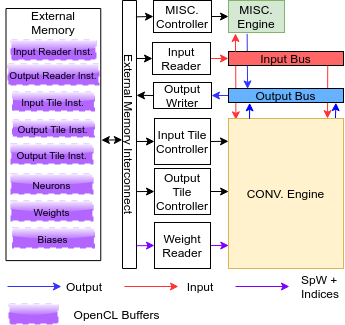

The diagram above was exported from draw.io. Its source (the exported page's mxGraphModel, read from the mxfile embedded in the PNG):
<mxGraphModel dx="803" dy="465" grid="1" gridSize="2" guides="1" tooltips="1" connect="1" arrows="1" fold="1" page="1" pageScale="1" pageWidth="350" pageHeight="350" math="0" shadow="0">
  <root>
    <mxCell id="0" />
    <mxCell id="1" parent="0" />
    <mxCell id="2" style="rounded=0;orthogonalLoop=1;jettySize=auto;html=1;exitX=0.93;exitY=0.003;exitDx=0;exitDy=0;entryX=0.934;entryY=1.012;entryDx=0;entryDy=0;entryPerimeter=0;exitPerimeter=0;strokeColor=#0000FF;" edge="1" source="12" target="10" parent="1">
      <mxGeometry relative="1" as="geometry">
        <mxPoint x="249.49" y="86.594" as="sourcePoint" />
        <mxPoint x="249.65600000000006" y="141.35000000000002" as="targetPoint" />
      </mxGeometry>
    </mxCell>
    <mxCell id="3" style="rounded=0;orthogonalLoop=1;jettySize=auto;html=1;exitX=0.863;exitY=0.914;exitDx=0;exitDy=0;entryX=0.861;entryY=0.001;entryDx=0;entryDy=0;entryPerimeter=0;exitPerimeter=0;strokeColor=#FF3333;" edge="1" source="8" target="12" parent="1">
      <mxGeometry relative="1" as="geometry">
        <mxPoint x="247.49" y="84.594" as="sourcePoint" />
        <mxPoint x="247.65600000000006" y="139.35000000000002" as="targetPoint" />
      </mxGeometry>
    </mxCell>
    <mxCell id="4" value="" style="endArrow=classic;html=1;exitX=0.333;exitY=1.042;exitDx=0;exitDy=0;entryX=0.166;entryY=0.032;entryDx=0;entryDy=0;entryPerimeter=0;strokeColor=#3333FF;exitPerimeter=0;" edge="1" source="19" target="10" parent="1">
      <mxGeometry width="50" height="50" relative="1" as="geometry">
        <mxPoint x="315" y="160" as="sourcePoint" />
        <mxPoint x="365" y="110" as="targetPoint" />
      </mxGeometry>
    </mxCell>
    <mxCell id="5" style="edgeStyle=orthogonalEdgeStyle;rounded=0;orthogonalLoop=1;jettySize=auto;html=1;exitX=1;exitY=0.5;exitDx=0;exitDy=0;entryX=0;entryY=0.5;entryDx=0;entryDy=0;strokeColor=#FF3333;" edge="1" source="6" target="8" parent="1">
      <mxGeometry relative="1" as="geometry" />
    </mxCell>
    <mxCell id="6" value="Input Reader" style="rounded=0;whiteSpace=wrap;html=1;" vertex="1" parent="1">
      <mxGeometry x="155" y="60" width="58" height="32" as="geometry" />
    </mxCell>
    <mxCell id="7" style="rounded=0;orthogonalLoop=1;jettySize=auto;html=1;exitX=0.063;exitY=0.971;exitDx=0;exitDy=0;entryX=0.064;entryY=0.009;entryDx=0;entryDy=0;entryPerimeter=0;exitPerimeter=0;strokeColor=#FF3333;" edge="1" source="8" target="12" parent="1">
      <mxGeometry relative="1" as="geometry" />
    </mxCell>
    <mxCell id="8" value="Input Bus" style="rounded=0;whiteSpace=wrap;html=1;fillColor=#FF6666;" vertex="1" parent="1">
      <mxGeometry x="231" y="69" width="115" height="14" as="geometry" />
    </mxCell>
    <mxCell id="9" style="edgeStyle=orthogonalEdgeStyle;rounded=0;orthogonalLoop=1;jettySize=auto;html=1;exitX=0;exitY=0.5;exitDx=0;exitDy=0;entryX=1;entryY=0.5;entryDx=0;entryDy=0;strokeColor=#3333FF;" edge="1" source="10" target="11" parent="1">
      <mxGeometry relative="1" as="geometry" />
    </mxCell>
    <mxCell id="10" value="Output Bus" style="rounded=0;whiteSpace=wrap;html=1;fillColor=#66B2FF;" vertex="1" parent="1">
      <mxGeometry x="231" y="106" width="115" height="14" as="geometry" />
    </mxCell>
    <mxCell id="11" value="Output Writer" style="rounded=0;whiteSpace=wrap;html=1;" vertex="1" parent="1">
      <mxGeometry x="156" y="100" width="58" height="26" as="geometry" />
    </mxCell>
    <mxCell id="12" value="CONV. Engine" style="rounded=0;whiteSpace=wrap;html=1;fillColor=#fff2cc;strokeColor=#d6b656;" vertex="1" parent="1">
      <mxGeometry x="231" y="136" width="115" height="150" as="geometry" />
    </mxCell>
    <mxCell id="13" style="edgeStyle=none;rounded=0;orthogonalLoop=1;jettySize=auto;html=1;exitX=1;exitY=0.5;exitDx=0;exitDy=0;entryX=0;entryY=0.152;entryDx=0;entryDy=0;entryPerimeter=0;strokeColor=#000000;" edge="1" source="14" target="12" parent="1">
      <mxGeometry relative="1" as="geometry" />
    </mxCell>
    <mxCell id="14" value="Input Tile Controller" style="rounded=0;whiteSpace=wrap;html=1;" vertex="1" parent="1">
      <mxGeometry x="157" y="136" width="56" height="46" as="geometry" />
    </mxCell>
    <mxCell id="15" style="edgeStyle=none;rounded=0;orthogonalLoop=1;jettySize=auto;html=1;exitX=1;exitY=0.5;exitDx=0;exitDy=0;entryX=0.001;entryY=0.487;entryDx=0;entryDy=0;entryPerimeter=0;strokeColor=#000000;" edge="1" source="16" target="12" parent="1">
      <mxGeometry relative="1" as="geometry" />
    </mxCell>
    <mxCell id="16" value="Output Tile Controller" style="rounded=0;whiteSpace=wrap;html=1;" vertex="1" parent="1">
      <mxGeometry x="157" y="186" width="56" height="46" as="geometry" />
    </mxCell>
    <mxCell id="17" style="edgeStyle=orthogonalEdgeStyle;rounded=0;orthogonalLoop=1;jettySize=auto;html=1;exitX=1;exitY=0.5;exitDx=0;exitDy=0;entryX=0.003;entryY=0.847;entryDx=0;entryDy=0;entryPerimeter=0;strokeColor=#7F00FF;" edge="1" source="18" target="12" parent="1">
      <mxGeometry relative="1" as="geometry" />
    </mxCell>
    <mxCell id="18" value="Weight Reader" style="rounded=0;whiteSpace=wrap;html=1;" vertex="1" parent="1">
      <mxGeometry x="157" y="240" width="56" height="46" as="geometry" />
    </mxCell>
    <mxCell id="19" value="MISC. Engine" style="rounded=0;whiteSpace=wrap;html=1;fillColor=#d5e8d4;strokeColor=#82b366;" vertex="1" parent="1">
      <mxGeometry x="231" y="18" width="56" height="32" as="geometry" />
    </mxCell>
    <mxCell id="20" style="edgeStyle=none;rounded=0;orthogonalLoop=1;jettySize=auto;html=1;exitX=1;exitY=0.5;exitDx=0;exitDy=0;entryX=0;entryY=0.5;entryDx=0;entryDy=0;" edge="1" source="21" target="19" parent="1">
      <mxGeometry relative="1" as="geometry" />
    </mxCell>
    <mxCell id="21" value="MISC. Controller" style="rounded=0;whiteSpace=wrap;html=1;" vertex="1" parent="1">
      <mxGeometry x="156" y="18" width="58" height="32" as="geometry" />
    </mxCell>
    <mxCell id="22" value="External Memory Interconnect" style="rounded=0;whiteSpace=wrap;html=1;rotation=90;" vertex="1" parent="1">
      <mxGeometry x="-2" y="145" width="268" height="14" as="geometry" />
    </mxCell>
    <mxCell id="23" value="" style="endArrow=classic;html=1;exitX=0.061;exitY=0.041;exitDx=0;exitDy=0;exitPerimeter=0;entryX=0;entryY=0.5;entryDx=0;entryDy=0;" edge="1" source="22" target="21" parent="1">
      <mxGeometry width="50" height="50" relative="1" as="geometry">
        <mxPoint x="235" y="186" as="sourcePoint" />
        <mxPoint x="285" y="136" as="targetPoint" />
      </mxGeometry>
    </mxCell>
    <mxCell id="24" value="" style="endArrow=classic;html=1;entryX=0;entryY=0.5;entryDx=0;entryDy=0;" edge="1" target="6" parent="1">
      <mxGeometry width="50" height="50" relative="1" as="geometry">
        <mxPoint x="139" y="76" as="sourcePoint" />
        <mxPoint x="158" y="36.00000000000006" as="targetPoint" />
      </mxGeometry>
    </mxCell>
    <mxCell id="25" value="" style="endArrow=classic;html=1;exitX=0;exitY=0.5;exitDx=0;exitDy=0;entryX=0.354;entryY=0;entryDx=0;entryDy=0;entryPerimeter=0;" edge="1" source="11" target="22" parent="1">
      <mxGeometry width="50" height="50" relative="1" as="geometry">
        <mxPoint x="142.42600000000004" y="38.34800000000001" as="sourcePoint" />
        <mxPoint x="160" y="38.00000000000006" as="targetPoint" />
      </mxGeometry>
    </mxCell>
    <mxCell id="26" value="" style="endArrow=classic;html=1;exitX=0.526;exitY=-0.023;exitDx=0;exitDy=0;exitPerimeter=0;" edge="1" source="22" target="14" parent="1">
      <mxGeometry width="50" height="50" relative="1" as="geometry">
        <mxPoint x="144.42600000000004" y="40.34800000000001" as="sourcePoint" />
        <mxPoint x="162" y="40.00000000000006" as="targetPoint" />
      </mxGeometry>
    </mxCell>
    <mxCell id="27" value="" style="endArrow=classic;html=1;exitX=0.713;exitY=-0.023;exitDx=0;exitDy=0;exitPerimeter=0;entryX=0;entryY=0.5;entryDx=0;entryDy=0;" edge="1" source="22" target="16" parent="1">
      <mxGeometry width="50" height="50" relative="1" as="geometry">
        <mxPoint x="146.42600000000004" y="42.34800000000001" as="sourcePoint" />
        <mxPoint x="164" y="42.00000000000006" as="targetPoint" />
      </mxGeometry>
    </mxCell>
    <mxCell id="28" value="" style="endArrow=classic;html=1;entryX=0;entryY=0.5;entryDx=0;entryDy=0;exitX=0.915;exitY=-0.007;exitDx=0;exitDy=0;exitPerimeter=0;strokeColor=#7F00FF;" edge="1" source="22" target="18" parent="1">
      <mxGeometry width="50" height="50" relative="1" as="geometry">
        <mxPoint x="140" y="263" as="sourcePoint" />
        <mxPoint x="166" y="44.00000000000006" as="targetPoint" />
      </mxGeometry>
    </mxCell>
    <mxCell id="29" value="" style="endArrow=classic;html=1;strokeColor=#FF3333;exitX=0.061;exitY=0.012;exitDx=0;exitDy=0;exitPerimeter=0;" edge="1" source="8" parent="1">
      <mxGeometry width="50" height="50" relative="1" as="geometry">
        <mxPoint x="246" y="68" as="sourcePoint" />
        <mxPoint x="238" y="51" as="targetPoint" />
      </mxGeometry>
    </mxCell>
    <mxCell id="30" style="rounded=0;orthogonalLoop=1;jettySize=auto;html=1;exitX=0.183;exitY=0.002;exitDx=0;exitDy=0;entryX=0.184;entryY=1.024;entryDx=0;entryDy=0;entryPerimeter=0;exitPerimeter=0;strokeColor=#0000FF;" edge="1" source="12" target="10" parent="1">
      <mxGeometry relative="1" as="geometry">
        <mxPoint x="445.9699999999999" y="138.45" as="sourcePoint" />
        <mxPoint x="445.98" y="121.97199999999998" as="targetPoint" />
      </mxGeometry>
    </mxCell>
    <mxCell id="31" value="" style="endArrow=classic;html=1;exitX=0.75;exitY=1;exitDx=0;exitDy=0;strokeColor=#3333FF;" edge="1" parent="1">
      <mxGeometry width="50" height="50" relative="1" as="geometry">
        <mxPoint x="10" y="304" as="sourcePoint" />
        <mxPoint x="63.97000000000003" y="304" as="targetPoint" />
      </mxGeometry>
    </mxCell>
    <mxCell id="32" value="Output" style="text;html=1;strokeColor=none;fillColor=none;align=center;verticalAlign=middle;whiteSpace=wrap;rounded=0;" vertex="1" parent="1">
      <mxGeometry x="67" y="294" width="40" height="20" as="geometry" />
    </mxCell>
    <mxCell id="33" value="" style="endArrow=classic;html=1;exitX=0.75;exitY=1;exitDx=0;exitDy=0;strokeColor=#FF3333;" edge="1" parent="1">
      <mxGeometry width="50" height="50" relative="1" as="geometry">
        <mxPoint x="127" y="304" as="sourcePoint" />
        <mxPoint x="180.97000000000003" y="304" as="targetPoint" />
      </mxGeometry>
    </mxCell>
    <mxCell id="34" value="Input" style="text;html=1;strokeColor=none;fillColor=none;align=center;verticalAlign=middle;whiteSpace=wrap;rounded=0;" vertex="1" parent="1">
      <mxGeometry x="183" y="294" width="40" height="20" as="geometry" />
    </mxCell>
    <mxCell id="35" value="" style="endArrow=classic;html=1;exitX=0.75;exitY=1;exitDx=0;exitDy=0;strokeColor=#7F00FF;" edge="1" parent="1">
      <mxGeometry width="50" height="50" relative="1" as="geometry">
        <mxPoint x="238" y="304" as="sourcePoint" />
        <mxPoint x="291.97" y="304" as="targetPoint" />
      </mxGeometry>
    </mxCell>
    <mxCell id="36" value="SpW + Indices" style="text;html=1;strokeColor=none;fillColor=none;align=left;verticalAlign=middle;whiteSpace=wrap;rounded=0;" vertex="1" parent="1">
      <mxGeometry x="302" y="294" width="43" height="20" as="geometry" />
    </mxCell>
    <mxCell id="37" value="" style="rounded=0;whiteSpace=wrap;html=1;rotation=90;fillColor=none;" vertex="1" parent="1">
      <mxGeometry x="-70.17" y="104.67" width="252.12" height="94.79" as="geometry" />
    </mxCell>
    <mxCell id="38" value="External Memory" style="text;html=1;strokeColor=none;fillColor=none;align=center;verticalAlign=middle;whiteSpace=wrap;rounded=0;" vertex="1" parent="1">
      <mxGeometry x="27.88" y="30" width="56" height="20" as="geometry" />
    </mxCell>
    <mxCell id="39" value="&lt;font style=&quot;font-size: 10px&quot;&gt;Input Reader Inst.&lt;/font&gt;" style="text;html=1;align=center;verticalAlign=middle;whiteSpace=wrap;rounded=0;strokeWidth=2;strokeColor=#B266FF;dashed=1;fillColor=#B266FF;glass=1;" vertex="1" parent="1">
      <mxGeometry x="13.879999999999999" y="58" width="84" height="19" as="geometry" />
    </mxCell>
    <mxCell id="40" value="&lt;font style=&quot;font-size: 10px&quot;&gt;Output Reader Inst.&lt;/font&gt;" style="text;html=1;align=center;verticalAlign=middle;whiteSpace=wrap;rounded=0;strokeWidth=2;strokeColor=#B266FF;dashed=1;fillColor=#B266FF;glass=1;sketch=0;" vertex="1" parent="1">
      <mxGeometry x="10.879999999999999" y="82" width="90" height="20" as="geometry" />
    </mxCell>
    <mxCell id="41" value="&lt;font style=&quot;font-size: 10px&quot;&gt;Input Tile Inst.&lt;/font&gt;" style="text;html=1;align=center;verticalAlign=middle;whiteSpace=wrap;rounded=0;strokeWidth=2;strokeColor=#B266FF;dashed=1;fillColor=#B266FF;glass=1;sketch=0;" vertex="1" parent="1">
      <mxGeometry x="15.379999999999999" y="110" width="81" height="18" as="geometry" />
    </mxCell>
    <mxCell id="42" value="&lt;font style=&quot;font-size: 10px&quot;&gt;Output Tile Inst.&lt;/font&gt;" style="text;html=1;align=center;verticalAlign=middle;whiteSpace=wrap;rounded=0;strokeWidth=2;strokeColor=#B266FF;dashed=1;fillColor=#B266FF;glass=1;sketch=0;" vertex="1" parent="1">
      <mxGeometry x="15.379999999999999" y="138" width="81" height="16" as="geometry" />
    </mxCell>
    <mxCell id="43" value="&lt;font style=&quot;font-size: 10px&quot;&gt;Output Tile Inst.&lt;/font&gt;" style="text;html=1;align=center;verticalAlign=middle;whiteSpace=wrap;rounded=0;strokeWidth=2;strokeColor=#B266FF;dashed=1;fillColor=#B266FF;glass=1;sketch=0;" vertex="1" parent="1">
      <mxGeometry x="13.879999999999999" y="162" width="81" height="19" as="geometry" />
    </mxCell>
    <mxCell id="44" value="&lt;font style=&quot;font-size: 10px&quot;&gt;Neurons&lt;/font&gt;" style="text;html=1;align=center;verticalAlign=middle;whiteSpace=wrap;rounded=0;strokeWidth=2;strokeColor=#B266FF;dashed=1;fillColor=#B266FF;glass=1;sketch=0;" vertex="1" parent="1">
      <mxGeometry x="13.879999999999999" y="192" width="81" height="19" as="geometry" />
    </mxCell>
    <mxCell id="45" value="&lt;font style=&quot;font-size: 10px&quot;&gt;Weights&lt;/font&gt;" style="text;html=1;align=center;verticalAlign=middle;whiteSpace=wrap;rounded=0;strokeWidth=2;strokeColor=#B266FF;dashed=1;fillColor=#B266FF;glass=1;sketch=0;" vertex="1" parent="1">
      <mxGeometry x="13.879999999999999" y="219" width="81" height="19" as="geometry" />
    </mxCell>
    <mxCell id="46" value="&lt;font style=&quot;font-size: 10px&quot;&gt;Biases&lt;/font&gt;" style="text;html=1;align=center;verticalAlign=middle;whiteSpace=wrap;rounded=0;strokeWidth=2;strokeColor=#B266FF;dashed=1;fillColor=#B266FF;glass=1;sketch=0;" vertex="1" parent="1">
      <mxGeometry x="15.379999999999999" y="246" width="81" height="19" as="geometry" />
    </mxCell>
    <mxCell id="47" value="" style="endArrow=classic;startArrow=classic;html=1;exitX=0.522;exitY=-0.006;exitDx=0;exitDy=0;exitPerimeter=0;entryX=0.52;entryY=1.01;entryDx=0;entryDy=0;entryPerimeter=0;" edge="1" source="37" target="22" parent="1">
      <mxGeometry width="50" height="50" relative="1" as="geometry">
        <mxPoint x="448" y="234" as="sourcePoint" />
        <mxPoint x="498" y="184" as="targetPoint" />
      </mxGeometry>
    </mxCell>
    <mxCell id="48" value="" style="text;html=1;align=center;verticalAlign=middle;whiteSpace=wrap;rounded=0;strokeWidth=2;strokeColor=#B266FF;dashed=1;fillColor=#B266FF;glass=1;sketch=0;" vertex="1" parent="1">
      <mxGeometry x="12" y="322" width="48" height="19" as="geometry" />
    </mxCell>
    <mxCell id="49" value="OpenCL Buffers" style="text;html=1;strokeColor=none;fillColor=none;align=center;verticalAlign=middle;whiteSpace=wrap;rounded=0;" vertex="1" parent="1">
      <mxGeometry x="67" y="322" width="105" height="20" as="geometry" />
    </mxCell>
  </root>
</mxGraphModel>